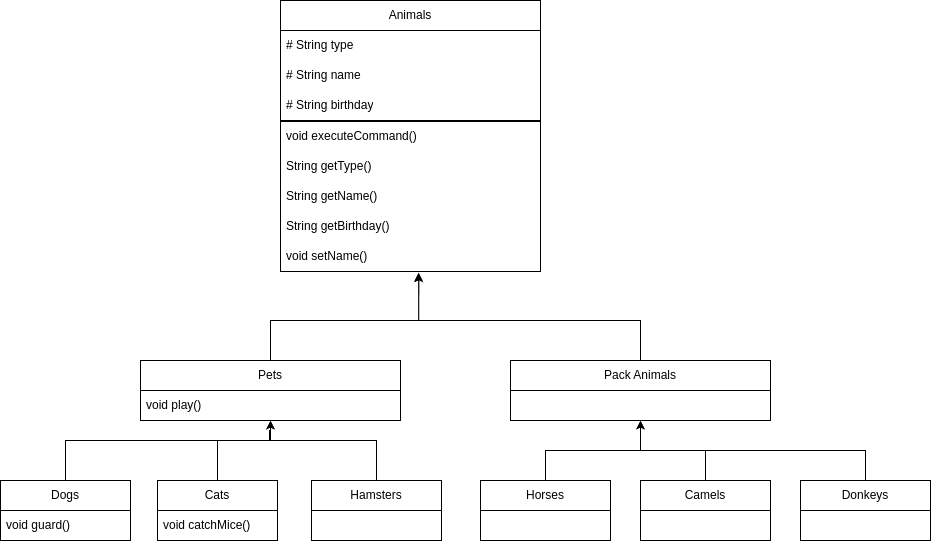

The diagram above was exported from draw.io. Its source (the exported page's mxGraphModel, read from the mxfile embedded in the PNG):
<mxGraphModel dx="1255" dy="754" grid="1" gridSize="10" guides="1" tooltips="1" connect="1" arrows="1" fold="1" page="1" pageScale="1" pageWidth="827" pageHeight="1169" math="0" shadow="0">
  <root>
    <mxCell id="0" />
    <mxCell id="1" parent="0" />
    <mxCell id="um1wcazMiPE3HNSbcxJV-3" value="Animals" style="swimlane;fontStyle=0;childLayout=stackLayout;horizontal=1;startSize=30;horizontalStack=0;resizeParent=1;resizeParentMax=0;resizeLast=0;collapsible=1;marginBottom=0;whiteSpace=wrap;html=1;" parent="1" vertex="1">
      <mxGeometry x="370" y="40" width="260" height="271" as="geometry">
        <mxRectangle x="370" y="40" width="80" height="30" as="alternateBounds" />
      </mxGeometry>
    </mxCell>
    <mxCell id="um1wcazMiPE3HNSbcxJV-4" value="# String type" style="text;strokeColor=none;fillColor=none;align=left;verticalAlign=middle;spacingLeft=4;spacingRight=4;overflow=hidden;points=[[0,0.5],[1,0.5]];portConstraint=eastwest;rotatable=0;whiteSpace=wrap;html=1;" parent="um1wcazMiPE3HNSbcxJV-3" vertex="1">
      <mxGeometry y="30" width="260" height="30" as="geometry" />
    </mxCell>
    <mxCell id="um1wcazMiPE3HNSbcxJV-5" value="# String name" style="text;strokeColor=none;fillColor=none;align=left;verticalAlign=middle;spacingLeft=4;spacingRight=4;overflow=hidden;points=[[0,0.5],[1,0.5]];portConstraint=eastwest;rotatable=0;whiteSpace=wrap;html=1;" parent="um1wcazMiPE3HNSbcxJV-3" vertex="1">
      <mxGeometry y="60" width="260" height="30" as="geometry" />
    </mxCell>
    <mxCell id="um1wcazMiPE3HNSbcxJV-6" value="# String birthday" style="text;strokeColor=none;fillColor=none;align=left;verticalAlign=middle;spacingLeft=4;spacingRight=4;overflow=hidden;points=[[0,0.5],[1,0.5]];portConstraint=eastwest;rotatable=0;whiteSpace=wrap;html=1;" parent="um1wcazMiPE3HNSbcxJV-3" vertex="1">
      <mxGeometry y="90" width="260" height="30" as="geometry" />
    </mxCell>
    <mxCell id="um1wcazMiPE3HNSbcxJV-14" style="text;strokeColor=default;fillColor=none;align=left;verticalAlign=middle;spacingLeft=4;spacingRight=4;overflow=hidden;points=[[0,0.5],[1,0.5]];portConstraint=eastwest;rotatable=0;whiteSpace=wrap;html=1;" parent="um1wcazMiPE3HNSbcxJV-3" vertex="1">
      <mxGeometry y="120" width="260" height="1" as="geometry" />
    </mxCell>
    <mxCell id="um1wcazMiPE3HNSbcxJV-16" value="void executeCommand()" style="text;strokeColor=none;fillColor=none;align=left;verticalAlign=middle;spacingLeft=4;spacingRight=4;overflow=hidden;points=[[0,0.5],[1,0.5]];portConstraint=eastwest;rotatable=0;whiteSpace=wrap;html=1;" parent="um1wcazMiPE3HNSbcxJV-3" vertex="1">
      <mxGeometry y="121" width="260" height="30" as="geometry" />
    </mxCell>
    <mxCell id="um1wcazMiPE3HNSbcxJV-15" value="String getType()" style="text;strokeColor=none;fillColor=none;align=left;verticalAlign=middle;spacingLeft=4;spacingRight=4;overflow=hidden;points=[[0,0.5],[1,0.5]];portConstraint=eastwest;rotatable=0;whiteSpace=wrap;html=1;" parent="um1wcazMiPE3HNSbcxJV-3" vertex="1">
      <mxGeometry y="151" width="260" height="30" as="geometry" />
    </mxCell>
    <mxCell id="um1wcazMiPE3HNSbcxJV-18" value="String getName()" style="text;strokeColor=none;fillColor=none;align=left;verticalAlign=middle;spacingLeft=4;spacingRight=4;overflow=hidden;points=[[0,0.5],[1,0.5]];portConstraint=eastwest;rotatable=0;whiteSpace=wrap;html=1;" parent="um1wcazMiPE3HNSbcxJV-3" vertex="1">
      <mxGeometry y="181" width="260" height="30" as="geometry" />
    </mxCell>
    <mxCell id="um1wcazMiPE3HNSbcxJV-19" value="String getBirthday()" style="text;strokeColor=none;fillColor=none;align=left;verticalAlign=middle;spacingLeft=4;spacingRight=4;overflow=hidden;points=[[0,0.5],[1,0.5]];portConstraint=eastwest;rotatable=0;whiteSpace=wrap;html=1;" parent="um1wcazMiPE3HNSbcxJV-3" vertex="1">
      <mxGeometry y="211" width="260" height="30" as="geometry" />
    </mxCell>
    <mxCell id="um1wcazMiPE3HNSbcxJV-20" value="void setName()" style="text;strokeColor=none;fillColor=none;align=left;verticalAlign=middle;spacingLeft=4;spacingRight=4;overflow=hidden;points=[[0,0.5],[1,0.5]];portConstraint=eastwest;rotatable=0;whiteSpace=wrap;html=1;" parent="um1wcazMiPE3HNSbcxJV-3" vertex="1">
      <mxGeometry y="241" width="260" height="30" as="geometry" />
    </mxCell>
    <mxCell id="um1wcazMiPE3HNSbcxJV-27" value="Pets" style="swimlane;fontStyle=0;childLayout=stackLayout;horizontal=1;startSize=30;horizontalStack=0;resizeParent=1;resizeParentMax=0;resizeLast=0;collapsible=1;marginBottom=0;whiteSpace=wrap;html=1;" parent="1" vertex="1">
      <mxGeometry x="230" y="400" width="260" height="60" as="geometry">
        <mxRectangle x="230" y="400" width="60" height="30" as="alternateBounds" />
      </mxGeometry>
    </mxCell>
    <mxCell id="um1wcazMiPE3HNSbcxJV-28" value="void play()" style="text;strokeColor=none;fillColor=none;align=left;verticalAlign=middle;spacingLeft=4;spacingRight=4;overflow=hidden;points=[[0,0.5],[1,0.5]];portConstraint=eastwest;rotatable=0;whiteSpace=wrap;html=1;" parent="um1wcazMiPE3HNSbcxJV-27" vertex="1">
      <mxGeometry y="30" width="260" height="30" as="geometry" />
    </mxCell>
    <mxCell id="um1wcazMiPE3HNSbcxJV-31" value="Pack Animals" style="swimlane;fontStyle=0;childLayout=stackLayout;horizontal=1;startSize=30;horizontalStack=0;resizeParent=1;resizeParentMax=0;resizeLast=0;collapsible=1;marginBottom=0;whiteSpace=wrap;html=1;" parent="1" vertex="1">
      <mxGeometry x="600" y="400" width="260" height="60" as="geometry">
        <mxRectangle x="230" y="400" width="60" height="30" as="alternateBounds" />
      </mxGeometry>
    </mxCell>
    <mxCell id="um1wcazMiPE3HNSbcxJV-39" style="edgeStyle=orthogonalEdgeStyle;rounded=0;orthogonalLoop=1;jettySize=auto;html=1;entryX=0.531;entryY=1.033;entryDx=0;entryDy=0;entryPerimeter=0;" parent="1" source="um1wcazMiPE3HNSbcxJV-27" target="um1wcazMiPE3HNSbcxJV-20" edge="1">
      <mxGeometry relative="1" as="geometry">
        <Array as="points">
          <mxPoint x="360" y="360" />
          <mxPoint x="508" y="360" />
        </Array>
      </mxGeometry>
    </mxCell>
    <mxCell id="um1wcazMiPE3HNSbcxJV-42" style="edgeStyle=orthogonalEdgeStyle;rounded=0;orthogonalLoop=1;jettySize=auto;html=1;entryX=0.532;entryY=1.056;entryDx=0;entryDy=0;entryPerimeter=0;" parent="1" source="um1wcazMiPE3HNSbcxJV-31" target="um1wcazMiPE3HNSbcxJV-20" edge="1">
      <mxGeometry relative="1" as="geometry">
        <Array as="points">
          <mxPoint x="730" y="360" />
          <mxPoint x="508" y="360" />
        </Array>
      </mxGeometry>
    </mxCell>
    <mxCell id="um1wcazMiPE3HNSbcxJV-43" value="Dogs" style="swimlane;fontStyle=0;childLayout=stackLayout;horizontal=1;startSize=30;horizontalStack=0;resizeParent=1;resizeParentMax=0;resizeLast=0;collapsible=1;marginBottom=0;whiteSpace=wrap;html=1;" parent="1" vertex="1">
      <mxGeometry x="90" y="520" width="130" height="60" as="geometry">
        <mxRectangle x="230" y="400" width="60" height="30" as="alternateBounds" />
      </mxGeometry>
    </mxCell>
    <mxCell id="um1wcazMiPE3HNSbcxJV-44" value="void&amp;nbsp;&lt;span style=&quot;white-space-collapse: preserve;&quot; data-src-align=&quot;0:9&quot; class=&quot;EzKURWReUAB5oZgtQNkl&quot;&gt;guard()&lt;/span&gt;" style="text;strokeColor=none;fillColor=none;align=left;verticalAlign=middle;spacingLeft=4;spacingRight=4;overflow=hidden;points=[[0,0.5],[1,0.5]];portConstraint=eastwest;rotatable=0;whiteSpace=wrap;html=1;" parent="um1wcazMiPE3HNSbcxJV-43" vertex="1">
      <mxGeometry y="30" width="130" height="30" as="geometry" />
    </mxCell>
    <mxCell id="um1wcazMiPE3HNSbcxJV-56" style="edgeStyle=orthogonalEdgeStyle;rounded=0;orthogonalLoop=1;jettySize=auto;html=1;entryX=0.5;entryY=1;entryDx=0;entryDy=0;entryPerimeter=0;" parent="1" source="um1wcazMiPE3HNSbcxJV-45" target="um1wcazMiPE3HNSbcxJV-28" edge="1">
      <mxGeometry relative="1" as="geometry">
        <mxPoint x="360" y="470" as="targetPoint" />
        <Array as="points">
          <mxPoint x="307" y="480" />
          <mxPoint x="360" y="480" />
        </Array>
      </mxGeometry>
    </mxCell>
    <mxCell id="um1wcazMiPE3HNSbcxJV-45" value="Cats" style="swimlane;fontStyle=0;childLayout=stackLayout;horizontal=1;startSize=30;horizontalStack=0;resizeParent=1;resizeParentMax=0;resizeLast=0;collapsible=1;marginBottom=0;whiteSpace=wrap;html=1;" parent="1" vertex="1">
      <mxGeometry x="247" y="520" width="120" height="60" as="geometry">
        <mxRectangle x="230" y="400" width="60" height="30" as="alternateBounds" />
      </mxGeometry>
    </mxCell>
    <mxCell id="um1wcazMiPE3HNSbcxJV-46" value="void&amp;nbsp;catchMice()" style="text;strokeColor=none;fillColor=none;align=left;verticalAlign=middle;spacingLeft=4;spacingRight=4;overflow=hidden;points=[[0,0.5],[1,0.5]];portConstraint=eastwest;rotatable=0;whiteSpace=wrap;html=1;" parent="um1wcazMiPE3HNSbcxJV-45" vertex="1">
      <mxGeometry y="30" width="120" height="30" as="geometry" />
    </mxCell>
    <mxCell id="um1wcazMiPE3HNSbcxJV-57" style="edgeStyle=orthogonalEdgeStyle;rounded=0;orthogonalLoop=1;jettySize=auto;html=1;" parent="1" source="um1wcazMiPE3HNSbcxJV-47" edge="1">
      <mxGeometry relative="1" as="geometry">
        <mxPoint x="360" y="460" as="targetPoint" />
        <Array as="points">
          <mxPoint x="466" y="480" />
          <mxPoint x="360" y="480" />
        </Array>
      </mxGeometry>
    </mxCell>
    <mxCell id="um1wcazMiPE3HNSbcxJV-47" value="Hamsters" style="swimlane;fontStyle=0;childLayout=stackLayout;horizontal=1;startSize=30;horizontalStack=0;resizeParent=1;resizeParentMax=0;resizeLast=0;collapsible=1;marginBottom=0;whiteSpace=wrap;html=1;" parent="1" vertex="1">
      <mxGeometry x="401" y="520" width="130" height="60" as="geometry">
        <mxRectangle x="230" y="400" width="60" height="30" as="alternateBounds" />
      </mxGeometry>
    </mxCell>
    <mxCell id="um1wcazMiPE3HNSbcxJV-48" value="&amp;nbsp;" style="text;strokeColor=none;fillColor=none;align=left;verticalAlign=middle;spacingLeft=4;spacingRight=4;overflow=hidden;points=[[0,0.5],[1,0.5]];portConstraint=eastwest;rotatable=0;whiteSpace=wrap;html=1;" parent="um1wcazMiPE3HNSbcxJV-47" vertex="1">
      <mxGeometry y="30" width="130" height="30" as="geometry" />
    </mxCell>
    <mxCell id="um1wcazMiPE3HNSbcxJV-58" style="edgeStyle=orthogonalEdgeStyle;rounded=0;orthogonalLoop=1;jettySize=auto;html=1;entryX=0.5;entryY=1;entryDx=0;entryDy=0;" parent="1" source="um1wcazMiPE3HNSbcxJV-49" target="um1wcazMiPE3HNSbcxJV-31" edge="1">
      <mxGeometry relative="1" as="geometry" />
    </mxCell>
    <mxCell id="um1wcazMiPE3HNSbcxJV-49" value="Horses" style="swimlane;fontStyle=0;childLayout=stackLayout;horizontal=1;startSize=30;horizontalStack=0;resizeParent=1;resizeParentMax=0;resizeLast=0;collapsible=1;marginBottom=0;whiteSpace=wrap;html=1;" parent="1" vertex="1">
      <mxGeometry x="570" y="520" width="130" height="60" as="geometry">
        <mxRectangle x="230" y="400" width="60" height="30" as="alternateBounds" />
      </mxGeometry>
    </mxCell>
    <mxCell id="um1wcazMiPE3HNSbcxJV-50" value="&amp;nbsp;" style="text;strokeColor=none;fillColor=none;align=left;verticalAlign=middle;spacingLeft=4;spacingRight=4;overflow=hidden;points=[[0,0.5],[1,0.5]];portConstraint=eastwest;rotatable=0;whiteSpace=wrap;html=1;" parent="um1wcazMiPE3HNSbcxJV-49" vertex="1">
      <mxGeometry y="30" width="130" height="30" as="geometry" />
    </mxCell>
    <mxCell id="um1wcazMiPE3HNSbcxJV-59" style="edgeStyle=orthogonalEdgeStyle;rounded=0;orthogonalLoop=1;jettySize=auto;html=1;entryX=0.5;entryY=1;entryDx=0;entryDy=0;" parent="1" source="um1wcazMiPE3HNSbcxJV-51" target="um1wcazMiPE3HNSbcxJV-31" edge="1">
      <mxGeometry relative="1" as="geometry" />
    </mxCell>
    <mxCell id="um1wcazMiPE3HNSbcxJV-51" value="Camels" style="swimlane;fontStyle=0;childLayout=stackLayout;horizontal=1;startSize=30;horizontalStack=0;resizeParent=1;resizeParentMax=0;resizeLast=0;collapsible=1;marginBottom=0;whiteSpace=wrap;html=1;" parent="1" vertex="1">
      <mxGeometry x="730" y="520" width="130" height="60" as="geometry">
        <mxRectangle x="230" y="400" width="60" height="30" as="alternateBounds" />
      </mxGeometry>
    </mxCell>
    <mxCell id="um1wcazMiPE3HNSbcxJV-52" value="&amp;nbsp;" style="text;strokeColor=none;fillColor=none;align=left;verticalAlign=middle;spacingLeft=4;spacingRight=4;overflow=hidden;points=[[0,0.5],[1,0.5]];portConstraint=eastwest;rotatable=0;whiteSpace=wrap;html=1;" parent="um1wcazMiPE3HNSbcxJV-51" vertex="1">
      <mxGeometry y="30" width="130" height="30" as="geometry" />
    </mxCell>
    <mxCell id="um1wcazMiPE3HNSbcxJV-60" style="edgeStyle=orthogonalEdgeStyle;rounded=0;orthogonalLoop=1;jettySize=auto;html=1;" parent="1" source="um1wcazMiPE3HNSbcxJV-53" edge="1">
      <mxGeometry relative="1" as="geometry">
        <mxPoint x="730" y="460" as="targetPoint" />
        <Array as="points">
          <mxPoint x="955" y="490" />
          <mxPoint x="730" y="490" />
        </Array>
      </mxGeometry>
    </mxCell>
    <mxCell id="um1wcazMiPE3HNSbcxJV-53" value="Donkeys" style="swimlane;fontStyle=0;childLayout=stackLayout;horizontal=1;startSize=30;horizontalStack=0;resizeParent=1;resizeParentMax=0;resizeLast=0;collapsible=1;marginBottom=0;whiteSpace=wrap;html=1;" parent="1" vertex="1">
      <mxGeometry x="890" y="520" width="130" height="60" as="geometry">
        <mxRectangle x="230" y="400" width="60" height="30" as="alternateBounds" />
      </mxGeometry>
    </mxCell>
    <mxCell id="um1wcazMiPE3HNSbcxJV-54" value="&amp;nbsp;" style="text;strokeColor=none;fillColor=none;align=left;verticalAlign=middle;spacingLeft=4;spacingRight=4;overflow=hidden;points=[[0,0.5],[1,0.5]];portConstraint=eastwest;rotatable=0;whiteSpace=wrap;html=1;" parent="um1wcazMiPE3HNSbcxJV-53" vertex="1">
      <mxGeometry y="30" width="130" height="30" as="geometry" />
    </mxCell>
    <mxCell id="um1wcazMiPE3HNSbcxJV-55" style="edgeStyle=orthogonalEdgeStyle;rounded=0;orthogonalLoop=1;jettySize=auto;html=1;" parent="1" source="um1wcazMiPE3HNSbcxJV-43" edge="1">
      <mxGeometry relative="1" as="geometry">
        <mxPoint x="360" y="460" as="targetPoint" />
        <Array as="points">
          <mxPoint x="155" y="480" />
          <mxPoint x="359" y="480" />
          <mxPoint x="359" y="470" />
          <mxPoint x="360" y="470" />
        </Array>
      </mxGeometry>
    </mxCell>
  </root>
</mxGraphModel>